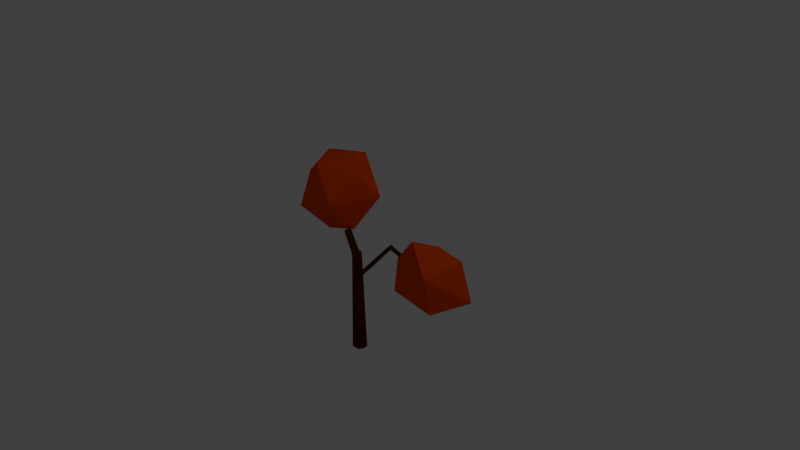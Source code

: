 # Source: autumntree_3.blend  (saved by Blender 2.73.0; exported with 4.5.12 LTS)
import bpy
from mathutils import Matrix  # noqa: F401  (used for matrix-valued properties, if any)

bpy.ops.wm.read_factory_settings(use_empty=True)
scene = bpy.context.scene
scene.name = 'Scene'

# ---- collections
col_collection_1 = bpy.data.collections.new('Collection 1'); scene.collection.children.link(col_collection_1)

# ---- materials (node trees are filled in below, after node groups)
mat_wood_002 = bpy.data.materials.new('Wood.002')
mat_wood_002.alpha_threshold = 0.0
mat_wood_002.use_transparent_shadow = False
mat_wood_002.diffuse_color = (0.07658, 0.01466, 0.0, 1.0)
mat_wood_002.roughness = 0.5
mat_wood_002.specular_intensity = 0.0
mat_wood_002.line_color = (0.0, 0.0, 0.0, 1.0)
mat_leaves3_002 = bpy.data.materials.new('Leaves3.002')
mat_leaves3_002.alpha_threshold = 0.0
mat_leaves3_002.use_transparent_shadow = False
mat_leaves3_002.diffuse_color = (0.855, 0.06784, 0.0, 1.0)
mat_leaves3_002.roughness = 0.5
mat_leaves3_002.specular_intensity = 0.0
mat_leaves3_002.line_color = (0.0, 0.0, 0.0, 1.0)

# ---- material node trees

# ---- world
world_world = bpy.data.worlds.new('World'); scene.world = world_world
world_world.color = (0.05088, 0.05088, 0.05088)
world_world.use_sun_shadow = False
world_world.sun_shadow_jitter_overblur = 0.0
world_world.cycles.sampling_method = 'MANUAL'
world_world.cycles.sample_map_resolution = 256

# ---- cameras
cam_camera = bpy.data.cameras.new('Camera')
cam_camera.clip_end = 100.0
cam_camera.lens = 35.0
cam_camera.sensor_width = 32.0
cam_camera.sensor_height = 18.0
cam_camera.ortho_scale = 7.314
cam_camera.dof.focus_distance = 0.0
cam_camera.dof.aperture_fstop = 128.0

# ---- lights
light_lamp = bpy.data.lights.new('Lamp', 'POINT')
light_lamp.transmission_factor = 0.0
light_lamp.cutoff_distance = 30.0
light_lamp.energy = 100.0
light_lamp.shadow_buffer_clip_start = 1.001
light_lamp.shadow_soft_size = 0.1
light_lamp.shadow_maximum_resolution = 0.006
light_lamp.use_absolute_resolution = True
light_lamp.cycles.use_multiple_importance_sampling = False

# ---- meshes
me_cylinder_002 = bpy.data.meshes.new('Cylinder.002')
me_cylinder_002.from_pydata([(-4.825, -4.987, 1.744), (-0.8603, 5.894, 1.513), (-20.9, 1.001, 2.654), (-0.1726, 1.162, 2.328), (-14.95, 4.012, 3.177), (-9.025, 1.731, 0.687), (-14.94, -1.164, 0.8839), (-13.98, 8.459, 1.023), (-22.86, 2.278, 1.761), (-16.37, -5.921, 1.808), (-15.96, 10.8, 2.083), (-8.602, -3.389, 2.976), (-5.647, 7.886, 2.841), (23.43, -4.075, -1.507), (29.72, 2.726, -1.482), (20.61, -2.033, 0.5133), (13.93, 1.302, -1.629), (14.6, 5.793, -0.904), (10.36, -0.3042, -0.07042), (14.55, -5.56, -0.7536), (18.53, 5.36, 0.001004), (26.68, -5.432, -0.4003), (29.9, 2.678, -0.2743), (9.734, -0.7673, 0.2817), (12.96, -0.6034, -0.01493), (12.81, -0.7045, -0.01671), (12.82, -0.7652, -0.02815), (9.739, -0.9992, 0.241), (9.691, -1.304, 0.3143), (9.734, -0.7575, 0.2828), (12.97, -0.5967, -0.01494), (12.73, -0.7932, -0.04132), (9.711, -1.401, 0.2573), (9.697, -0.9525, 0.3448), (9.724, -0.5536, 0.331), (13.1, -0.4866, -0.01501), (12.73, -0.796, -0.04268), (9.74, -1.003, 0.2377), (9.743, -1.188, 0.2072), (-8.791, -0.5048, -0.653), (-8.425, -0.1579, -0.6043), (9.749, -0.4975, 0.2788), (9.753, -0.4271, 0.2777), (13.17, -0.273, -0.02354), (12.57, -0.7803, -0.05338), (9.759, -0.9628, 0.1993), (-9.104, -0.5071, -0.7573), (-9.103, -0.5115, -0.7557), (-8.812, -0.5144, -0.6573), (-8.696, -0.4368, -0.6423), (-8.453, -0.1911, -0.6076), (-8.255, 0.1524, -0.607), (-8.278, 0.2075, -0.6095), (-8.297, 0.2436, -0.6126), (9.756, -0.3407, 0.2809), (9.761, -0.3644, 0.267), (9.754, -0.4135, 0.2769), (13.18, -0.1399, -0.03056), (12.36, -0.7588, -0.068), (9.235, -0.9443, 0.1965), (9.753, -0.9758, 0.2119), (-8.968, -0.1754, -0.7857), (-9.045, -0.4243, -0.7634), (-17.03, -1.22, -3.163), (-6.871, -0.5014, -0.008051), (-6.498, 0.2253, -0.02258), (-8.46, 0.3904, -0.6526), (-8.55, 0.4539, -0.6707), (9.447, -0.438, 0.3045), (9.513, -0.3332, 0.2794), (13.15, -0.1118, -0.03363), (12.21, -0.7072, -0.07191), (9.213, -0.9379, 0.1961), (-16.16, -0.174, -3.197), (9.367, -0.469, 0.312), (-6.871, 0.952, -0.008051), (9.44, -0.4413, 0.3053), (9.508, -0.3335, 0.2798), (9.135, -0.2184, 0.2854), (13.03, -0.004497, -0.04536), (12.19, -0.7028, -0.07225), (9.116, -0.7739, 0.19), (-8.963, -0.164, -0.7862), (-7.771, -0.8024, 0.02702), (9.359, -0.465, 0.3111), (-8.571, 0.465, -0.6756), (9.364, -0.4447, 0.312), (12.9, 0.06188, -0.05526), (12.02, -0.5982, -0.06687), (9.116, -0.7735, 0.19), (-8.742, 0.1321, -0.7685), (-19.29, -1.22, -3.075), (-8.671, -0.5013, 0.06209), (-9.044, 0.2253, 0.07661), (9.337, -0.4531, 0.3083), (-8.671, 0.4649, -0.7094), (9.092, -0.3215, 0.278), (8.99, -0.1943, 0.2665), (12.76, 0.07301, -0.0624), (12.0, -0.5881, -0.06635), (9.093, -0.7587, 0.1906), (-8.761, 0.2229, -0.7665), (-18.56, 1.759, -3.104), (-8.671, 0.952, 0.06209), (-16.47, 1.06, -3.185), (9.084, -0.32, 0.2769), (12.57, 0.03468, -0.06913), (11.95, -0.5115, -0.06834), (8.891, -0.6527, 0.1982), (11.96, -0.5615, -0.06499), (-8.762, 0.2395, -0.7656), (-20.16, -0.174, -3.041), (-19.86, 1.06, -3.053), (-7.771, 1.253, 0.02702), (-8.677, 0.4559, -0.713), (-17.76, 1.759, -3.134), (8.879, -0.3589, 0.2491), (8.745, -0.3419, 0.2316), (12.27, -0.06841, -0.07768), (11.96, -0.4025, -0.07408), (8.834, -0.4134, 0.2185), (-8.682, 0.4092, -0.7238), (8.735, -0.3863, 0.2296), (12.14, -0.1793, -0.07764), (11.96, -0.3975, -0.07435), (8.882, -0.646, 0.1987), (8.834, -0.4143, 0.2184), (8.812, -0.4038, 0.2212), (12.1, -0.231, -0.07686), (-10.73, 0.7555, 0.5795), (-9.112, 0.1187, 0.04095), (-9.055, 0.03378, 0.04291), (-10.44, 0.07472, 0.6689), (-10.71, 0.7886, 0.5809), (-9.032, 0.2013, 0.07613), (-8.829, -0.1941, 0.06823), (-10.39, 0.006922, 0.6806), (-10.69, 0.8063, 0.5816), (-8.99, 0.2436, 0.07448), (-9.017, 0.2162, 0.07555), (-8.521, -0.5013, 0.05622), (-10.32, -0.088, 0.6969), (-10.43, 1.13, 0.5944), (-8.184, 1.046, 0.0431), (-8.445, -0.5771, 0.05326), (-10.3, -0.1108, 0.7009), (-9.466, 1.245, 0.7188), (-8.045, 1.049, 0.03767), (-8.279, 0.952, 0.04679), (-7.679, 0.6818, 0.02343), (-7.499, -0.2914, 0.01641), (-7.949, -0.743, 0.03394), (-7.708, -0.5014, 0.02456), (-8.113, -0.8953, -0.1018), (-10.23, -0.2035, 0.7169), (-9.386, 1.139, 0.7373), (-7.948, 0.952, 0.03392), (-9.991, -0.1206, 0.7441), (-9.923, -0.03705, 0.7475), (-8.024, -0.8115, -0.04104), (-8.192, -0.8176, -0.08629), (-10.03, -0.1737, 0.742), (-9.271, 0.9857, 0.764), (-7.114, 0.1148, 0.00142), (-7.155, 0.05334, 0.003024), (-9.772, 0.1491, 0.7549), (-8.189, -0.8194, -0.1018), (-9.76, 0.1689, 0.7552), (-8.028, -0.814, -0.06155), (-8.145, -0.8192, -0.1018), (-7.99, -0.7719, -0.1018)], [], [(0, 5, 1), (0, 1, 3), (2, 11, 4), (10, 2, 4), (12, 10, 4), (11, 12, 4), (11, 3, 12), (1, 12, 3), (8, 2, 10), (9, 11, 2), (0, 3, 11), (1, 10, 12), (1, 7, 10), (10, 7, 8), (8, 9, 2), (9, 0, 11), (5, 7, 1), (5, 6, 7), (6, 8, 7), (6, 9, 8), (6, 0, 9), (6, 5, 0), (13, 16, 14), (22, 20, 15), (21, 22, 15), (21, 14, 22), (18, 15, 20), (19, 21, 15), (13, 14, 21), (14, 20, 22), (14, 17, 20), (20, 17, 18), (18, 19, 15), (19, 13, 21), (16, 17, 14), (16, 18, 17), (16, 19, 18), (16, 13, 19), (23, 24, 25, 26, 27), (24, 23, 29, 30), (31, 27, 26), (30, 29, 35), (36, 37, 27, 31), (33, 28, 50, 40), (29, 23, 27, 37, 60, 38, 32, 28, 33, 34, 41), (35, 29, 41, 42, 43), (32, 38, 46, 47), (48, 39, 28, 32), (28, 39, 49, 50), (33, 40, 51, 52), (53, 34, 33, 52), (34, 54, 55, 56, 42, 41), (43, 42, 56, 57), (58, 59, 45, 44), (60, 37, 36, 44, 45), (48, 32, 47), (38, 61, 62, 46), (46, 62, 73, 63, 64, 49, 39, 48, 47), (49, 64, 65, 51, 40, 50), (34, 53, 66, 67), (55, 54, 69), (57, 56, 55, 70), (71, 59, 58), (45, 38, 60), (62, 61, 82, 90, 73), (53, 52, 51, 65, 66), (69, 54, 77), (70, 55, 69, 77, 68, 86, 78, 79), (80, 72, 59, 71), (81, 61, 38, 45, 59, 72), (83, 64, 63), (65, 64, 83, 92, 93, 103, 113, 75), (75, 104, 121, 114, 95, 85, 67, 66, 65), (76, 86, 68), (79, 78, 87), (88, 89, 81, 72, 80), (82, 61, 81, 89), (83, 63, 91), (74, 86, 76), (84, 86, 74), (84, 74, 76, 68, 77, 54, 34, 67, 85, 96, 94), (87, 78, 97, 98), (99, 100, 89, 88), (83, 91, 92), (94, 86, 84), (95, 105, 96, 85), (98, 97, 106), (107, 108, 100, 99, 109), (101, 90, 82, 89, 100), (104, 73, 90, 101, 110, 121), (92, 91, 111), (92, 111, 93), (93, 112, 103), (96, 105, 116, 97, 78, 86, 94), (75, 115, 104), (106, 97, 117, 118), (119, 108, 107), (115, 102, 112, 111, 91, 63, 73, 104), (93, 111, 112), (103, 112, 102), (113, 115, 75), (103, 102, 113), (127, 122, 116, 105, 95, 114), (117, 97, 116, 122), (118, 117, 123), (124, 125, 108, 119), (126, 120, 110, 101), (110, 120, 127, 114, 121), (102, 115, 113), (127, 120, 128, 123, 117, 122), (128, 120, 126, 125, 124), (126, 101, 100, 108, 125), (129, 130, 131, 132), (133, 134, 130, 129), (134, 135, 131, 130), (132, 131, 135, 136), (137, 138, 139, 134, 133), (136, 135, 140, 141), (141, 140, 144, 145), (146, 147, 143, 142), (148, 138, 137, 142, 143), (140, 135, 134, 139, 150, 152), (151, 144, 140, 152), (144, 160, 166, 153, 154, 145), (155, 149, 156, 147, 146), (147, 156, 148, 143), (148, 156, 149, 138), (150, 139, 138, 149, 163, 164), (157, 151, 152, 158), (154, 153, 161), (162, 163, 149, 155), (150, 164, 165, 158, 152), (160, 144, 151, 159), (167, 163, 162), (165, 164, 163, 167), (168, 169, 166, 160, 159), (153, 166, 169, 170), (170, 168, 159, 151, 157, 161, 153), (169, 168, 170), (154, 161, 157, 158, 165, 167, 162, 155, 146, 142, 137, 133, 129, 132, 136, 141, 145)])
me_cylinder_002.polygons.foreach_set('material_index', [1, 1, 1, 1, 1, 1, 1, 1, 1, 1, 1, 1, 1, 1, 1, 1, 1, 1, 1, 1, 1, 1, 1, 1, 1, 1, 1, 1, 1, 1, 1, 1, 1, 1, 1, 1, 1, 1, 0, 0, 0, 0, 0, 0, 0, 0, 0, 0, 0, 0, 0, 0, 0, 0, 0, 0, 0, 0, 0, 0, 0, 0, 0, 0, 0, 0, 0, 0, 0, 0, 0, 0, 0, 0, 0, 0, 0, 0, 0, 0, 0, 0, 0, 0, 0, 0, 0, 0, 0, 0, 0, 0, 0, 0, 0, 0, 0, 0, 0, 0, 0, 0, 0, 0, 0, 0, 0, 0, 0, 0, 0, 0, 0, 0, 0, 0, 0, 0, 0, 0, 0, 0, 0, 0, 0, 0, 0, 0, 0, 0, 0, 0, 0, 0, 0, 0, 0, 0, 0, 0])
me_cylinder_002.materials.append(mat_wood_002)
me_cylinder_002.materials.append(mat_leaves3_002)
me_cylinder_002.use_remesh_preserve_volume = False
me_cylinder_002.use_remesh_preserve_attributes = False
me_cylinder_002.use_mirror_vertex_groups = False
me_cylinder_002.update()

# ---- objects
ob_lamp = bpy.data.objects.new('Lamp', light_lamp)
ob_camera = bpy.data.objects.new('Camera', cam_camera)
ob_cylinder_002 = bpy.data.objects.new('Cylinder.002', me_cylinder_002)

# ---- transforms, parenting, visibility, modifiers, constraints
ob_lamp.location = (4.076, 1.005, 5.904)
ob_lamp.rotation_euler = (0.6503, 0.05522, 1.866)
ob_lamp.lock_rotations_4d = False
ob_lamp.empty_display_type = 'ARROWS'
ob_lamp.color = (0.0, 0.0, 0.0, 0.0)
ob_lamp.lineart.crease_threshold = 0.0
ob_camera.location = (7.481, -6.508, 5.344)
ob_camera.rotation_euler = (1.109, 0.01082, 0.8149)
ob_camera.lock_rotations_4d = False
ob_camera.empty_display_type = 'ARROWS'
ob_camera.color = (0.0, 0.0, 0.0, 0.0)
ob_camera.display_type = 'WIRE'
ob_camera.lineart.crease_threshold = 0.0
ob_cylinder_002.location = (0.0, 0.0, 0.0)
ob_cylinder_002.rotation_euler = (0.0, -0.3444, 0.0)
ob_cylinder_002.scale = (0.04755, 0.06258, 0.4378)
ob_cylinder_002.lineart.crease_threshold = 0.0

# ---- collection membership
col_collection_1.objects.link(ob_lamp)
col_collection_1.objects.link(ob_camera)
col_collection_1.objects.link(ob_cylinder_002)

# ---- scene / render settings (as saved in the file)
scene.camera = ob_camera
scene.frame_start = 1; scene.frame_end = 250; scene.frame_set(1)
scene.render.engine = 'BLENDER_EEVEE_NEXT'
scene.render.resolution_percentage = 50
scene.render.dither_intensity = 0.0
scene.cycles.use_denoising = False
scene.cycles.samples = 10
scene.cycles.sampling_pattern = 'TABULATED_SOBOL'
scene.cycles.light_sampling_threshold = 0.0
scene.cycles.use_adaptive_sampling = False
scene.cycles.use_light_tree = False
scene.cycles.blur_glossy = 0.0
scene.cycles.pixel_filter_type = 'GAUSSIAN'
scene.cycles.sample_clamp_indirect = 0.0
scene.view_settings.view_transform = 'Standard'
bpy.context.view_layer.update()
